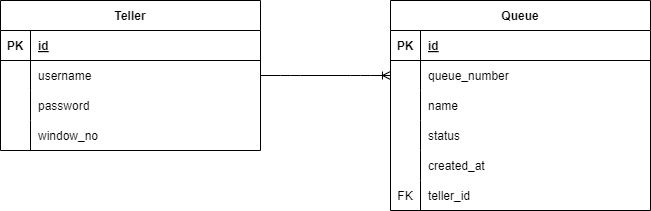

The diagram above was exported from draw.io. Its source (the exported page's mxGraphModel, read from the mxfile embedded in the PNG):
<mxGraphModel dx="816" dy="369" grid="1" gridSize="10" guides="1" tooltips="1" connect="1" arrows="1" fold="1" page="1" pageScale="1" pageWidth="850" pageHeight="1100" math="0" shadow="0">
  <root>
    <mxCell id="0" />
    <mxCell id="1" parent="0" />
    <mxCell id="24" value="Teller" style="shape=table;startSize=30;container=1;collapsible=1;childLayout=tableLayout;fixedRows=1;rowLines=0;fontStyle=1;align=center;resizeLast=1;" parent="1" vertex="1">
      <mxGeometry x="90" y="390" width="260" height="150" as="geometry" />
    </mxCell>
    <mxCell id="25" value="" style="shape=tableRow;horizontal=0;startSize=0;swimlaneHead=0;swimlaneBody=0;fillColor=none;collapsible=0;dropTarget=0;points=[[0,0.5],[1,0.5]];portConstraint=eastwest;top=0;left=0;right=0;bottom=1;" parent="24" vertex="1">
      <mxGeometry y="30" width="260" height="30" as="geometry" />
    </mxCell>
    <mxCell id="26" value="PK" style="shape=partialRectangle;connectable=0;fillColor=none;top=0;left=0;bottom=0;right=0;fontStyle=1;overflow=hidden;" parent="25" vertex="1">
      <mxGeometry width="30" height="30" as="geometry">
        <mxRectangle width="30" height="30" as="alternateBounds" />
      </mxGeometry>
    </mxCell>
    <mxCell id="27" value="id" style="shape=partialRectangle;connectable=0;fillColor=none;top=0;left=0;bottom=0;right=0;align=left;spacingLeft=6;fontStyle=5;overflow=hidden;" parent="25" vertex="1">
      <mxGeometry x="30" width="230" height="30" as="geometry">
        <mxRectangle width="230" height="30" as="alternateBounds" />
      </mxGeometry>
    </mxCell>
    <mxCell id="28" value="" style="shape=tableRow;horizontal=0;startSize=0;swimlaneHead=0;swimlaneBody=0;fillColor=none;collapsible=0;dropTarget=0;points=[[0,0.5],[1,0.5]];portConstraint=eastwest;top=0;left=0;right=0;bottom=0;" parent="24" vertex="1">
      <mxGeometry y="60" width="260" height="30" as="geometry" />
    </mxCell>
    <mxCell id="29" value="" style="shape=partialRectangle;connectable=0;fillColor=none;top=0;left=0;bottom=0;right=0;editable=1;overflow=hidden;" parent="28" vertex="1">
      <mxGeometry width="30" height="30" as="geometry">
        <mxRectangle width="30" height="30" as="alternateBounds" />
      </mxGeometry>
    </mxCell>
    <mxCell id="30" value="username" style="shape=partialRectangle;connectable=0;fillColor=none;top=0;left=0;bottom=0;right=0;align=left;spacingLeft=6;overflow=hidden;" parent="28" vertex="1">
      <mxGeometry x="30" width="230" height="30" as="geometry">
        <mxRectangle width="230" height="30" as="alternateBounds" />
      </mxGeometry>
    </mxCell>
    <mxCell id="31" value="" style="shape=tableRow;horizontal=0;startSize=0;swimlaneHead=0;swimlaneBody=0;fillColor=none;collapsible=0;dropTarget=0;points=[[0,0.5],[1,0.5]];portConstraint=eastwest;top=0;left=0;right=0;bottom=0;" parent="24" vertex="1">
      <mxGeometry y="90" width="260" height="30" as="geometry" />
    </mxCell>
    <mxCell id="32" value="" style="shape=partialRectangle;connectable=0;fillColor=none;top=0;left=0;bottom=0;right=0;editable=1;overflow=hidden;" parent="31" vertex="1">
      <mxGeometry width="30" height="30" as="geometry">
        <mxRectangle width="30" height="30" as="alternateBounds" />
      </mxGeometry>
    </mxCell>
    <mxCell id="33" value="password" style="shape=partialRectangle;connectable=0;fillColor=none;top=0;left=0;bottom=0;right=0;align=left;spacingLeft=6;overflow=hidden;" parent="31" vertex="1">
      <mxGeometry x="30" width="230" height="30" as="geometry">
        <mxRectangle width="230" height="30" as="alternateBounds" />
      </mxGeometry>
    </mxCell>
    <mxCell id="34" value="" style="shape=tableRow;horizontal=0;startSize=0;swimlaneHead=0;swimlaneBody=0;fillColor=none;collapsible=0;dropTarget=0;points=[[0,0.5],[1,0.5]];portConstraint=eastwest;top=0;left=0;right=0;bottom=0;" parent="24" vertex="1">
      <mxGeometry y="120" width="260" height="30" as="geometry" />
    </mxCell>
    <mxCell id="35" value="" style="shape=partialRectangle;connectable=0;fillColor=none;top=0;left=0;bottom=0;right=0;editable=1;overflow=hidden;" parent="34" vertex="1">
      <mxGeometry width="30" height="30" as="geometry">
        <mxRectangle width="30" height="30" as="alternateBounds" />
      </mxGeometry>
    </mxCell>
    <mxCell id="36" value="window_no" style="shape=partialRectangle;connectable=0;fillColor=none;top=0;left=0;bottom=0;right=0;align=left;spacingLeft=6;overflow=hidden;" parent="34" vertex="1">
      <mxGeometry x="30" width="230" height="30" as="geometry">
        <mxRectangle width="230" height="30" as="alternateBounds" />
      </mxGeometry>
    </mxCell>
    <mxCell id="37" value="Queue" style="shape=table;startSize=30;container=1;collapsible=1;childLayout=tableLayout;fixedRows=1;rowLines=0;fontStyle=1;align=center;resizeLast=1;" parent="1" vertex="1">
      <mxGeometry x="480" y="390" width="260" height="210" as="geometry" />
    </mxCell>
    <mxCell id="38" value="" style="shape=tableRow;horizontal=0;startSize=0;swimlaneHead=0;swimlaneBody=0;fillColor=none;collapsible=0;dropTarget=0;points=[[0,0.5],[1,0.5]];portConstraint=eastwest;top=0;left=0;right=0;bottom=1;" parent="37" vertex="1">
      <mxGeometry y="30" width="260" height="30" as="geometry" />
    </mxCell>
    <mxCell id="39" value="PK" style="shape=partialRectangle;connectable=0;fillColor=none;top=0;left=0;bottom=0;right=0;fontStyle=1;overflow=hidden;" parent="38" vertex="1">
      <mxGeometry width="30" height="30" as="geometry">
        <mxRectangle width="30" height="30" as="alternateBounds" />
      </mxGeometry>
    </mxCell>
    <mxCell id="40" value="id" style="shape=partialRectangle;connectable=0;fillColor=none;top=0;left=0;bottom=0;right=0;align=left;spacingLeft=6;fontStyle=5;overflow=hidden;" parent="38" vertex="1">
      <mxGeometry x="30" width="230" height="30" as="geometry">
        <mxRectangle width="230" height="30" as="alternateBounds" />
      </mxGeometry>
    </mxCell>
    <mxCell id="41" value="" style="shape=tableRow;horizontal=0;startSize=0;swimlaneHead=0;swimlaneBody=0;fillColor=none;collapsible=0;dropTarget=0;points=[[0,0.5],[1,0.5]];portConstraint=eastwest;top=0;left=0;right=0;bottom=0;" parent="37" vertex="1">
      <mxGeometry y="60" width="260" height="30" as="geometry" />
    </mxCell>
    <mxCell id="42" value="" style="shape=partialRectangle;connectable=0;fillColor=none;top=0;left=0;bottom=0;right=0;editable=1;overflow=hidden;" parent="41" vertex="1">
      <mxGeometry width="30" height="30" as="geometry">
        <mxRectangle width="30" height="30" as="alternateBounds" />
      </mxGeometry>
    </mxCell>
    <mxCell id="43" value="queue_number" style="shape=partialRectangle;connectable=0;fillColor=none;top=0;left=0;bottom=0;right=0;align=left;spacingLeft=6;overflow=hidden;" parent="41" vertex="1">
      <mxGeometry x="30" width="230" height="30" as="geometry">
        <mxRectangle width="230" height="30" as="alternateBounds" />
      </mxGeometry>
    </mxCell>
    <mxCell id="44" value="" style="shape=tableRow;horizontal=0;startSize=0;swimlaneHead=0;swimlaneBody=0;fillColor=none;collapsible=0;dropTarget=0;points=[[0,0.5],[1,0.5]];portConstraint=eastwest;top=0;left=0;right=0;bottom=0;" parent="37" vertex="1">
      <mxGeometry y="90" width="260" height="30" as="geometry" />
    </mxCell>
    <mxCell id="45" value="" style="shape=partialRectangle;connectable=0;fillColor=none;top=0;left=0;bottom=0;right=0;editable=1;overflow=hidden;" parent="44" vertex="1">
      <mxGeometry width="30" height="30" as="geometry">
        <mxRectangle width="30" height="30" as="alternateBounds" />
      </mxGeometry>
    </mxCell>
    <mxCell id="46" value="name" style="shape=partialRectangle;connectable=0;fillColor=none;top=0;left=0;bottom=0;right=0;align=left;spacingLeft=6;overflow=hidden;" parent="44" vertex="1">
      <mxGeometry x="30" width="230" height="30" as="geometry">
        <mxRectangle width="230" height="30" as="alternateBounds" />
      </mxGeometry>
    </mxCell>
    <mxCell id="47" value="" style="shape=tableRow;horizontal=0;startSize=0;swimlaneHead=0;swimlaneBody=0;fillColor=none;collapsible=0;dropTarget=0;points=[[0,0.5],[1,0.5]];portConstraint=eastwest;top=0;left=0;right=0;bottom=0;" parent="37" vertex="1">
      <mxGeometry y="120" width="260" height="30" as="geometry" />
    </mxCell>
    <mxCell id="48" value="" style="shape=partialRectangle;connectable=0;fillColor=none;top=0;left=0;bottom=0;right=0;editable=1;overflow=hidden;" parent="47" vertex="1">
      <mxGeometry width="30" height="30" as="geometry">
        <mxRectangle width="30" height="30" as="alternateBounds" />
      </mxGeometry>
    </mxCell>
    <mxCell id="49" value="status" style="shape=partialRectangle;connectable=0;fillColor=none;top=0;left=0;bottom=0;right=0;align=left;spacingLeft=6;overflow=hidden;" parent="47" vertex="1">
      <mxGeometry x="30" width="230" height="30" as="geometry">
        <mxRectangle width="230" height="30" as="alternateBounds" />
      </mxGeometry>
    </mxCell>
    <mxCell id="50" value="" style="shape=tableRow;horizontal=0;startSize=0;swimlaneHead=0;swimlaneBody=0;fillColor=none;collapsible=0;dropTarget=0;points=[[0,0.5],[1,0.5]];portConstraint=eastwest;top=0;left=0;right=0;bottom=0;" parent="37" vertex="1">
      <mxGeometry y="150" width="260" height="30" as="geometry" />
    </mxCell>
    <mxCell id="51" value="" style="shape=partialRectangle;connectable=0;fillColor=none;top=0;left=0;bottom=0;right=0;editable=1;overflow=hidden;" parent="50" vertex="1">
      <mxGeometry width="30" height="30" as="geometry">
        <mxRectangle width="30" height="30" as="alternateBounds" />
      </mxGeometry>
    </mxCell>
    <mxCell id="52" value="created_at" style="shape=partialRectangle;connectable=0;fillColor=none;top=0;left=0;bottom=0;right=0;align=left;spacingLeft=6;overflow=hidden;" parent="50" vertex="1">
      <mxGeometry x="30" width="230" height="30" as="geometry">
        <mxRectangle width="230" height="30" as="alternateBounds" />
      </mxGeometry>
    </mxCell>
    <mxCell id="53" value="" style="shape=tableRow;horizontal=0;startSize=0;swimlaneHead=0;swimlaneBody=0;fillColor=none;collapsible=0;dropTarget=0;points=[[0,0.5],[1,0.5]];portConstraint=eastwest;top=0;left=0;right=0;bottom=0;" parent="37" vertex="1">
      <mxGeometry y="180" width="260" height="30" as="geometry" />
    </mxCell>
    <mxCell id="54" value="FK" style="shape=partialRectangle;connectable=0;fillColor=none;top=0;left=0;bottom=0;right=0;editable=1;overflow=hidden;" parent="53" vertex="1">
      <mxGeometry width="30" height="30" as="geometry">
        <mxRectangle width="30" height="30" as="alternateBounds" />
      </mxGeometry>
    </mxCell>
    <mxCell id="55" value="teller_id" style="shape=partialRectangle;connectable=0;fillColor=none;top=0;left=0;bottom=0;right=0;align=left;spacingLeft=6;overflow=hidden;" parent="53" vertex="1">
      <mxGeometry x="30" width="230" height="30" as="geometry">
        <mxRectangle width="230" height="30" as="alternateBounds" />
      </mxGeometry>
    </mxCell>
    <mxCell id="60" value="" style="edgeStyle=entityRelationEdgeStyle;fontSize=12;html=1;endArrow=ERoneToMany;entryX=0;entryY=0.5;entryDx=0;entryDy=0;exitX=1;exitY=0.5;exitDx=0;exitDy=0;" parent="1" source="28" target="41" edge="1">
      <mxGeometry width="100" height="100" relative="1" as="geometry">
        <mxPoint x="470" y="550" as="sourcePoint" />
        <mxPoint x="570" y="450" as="targetPoint" />
      </mxGeometry>
    </mxCell>
  </root>
</mxGraphModel>